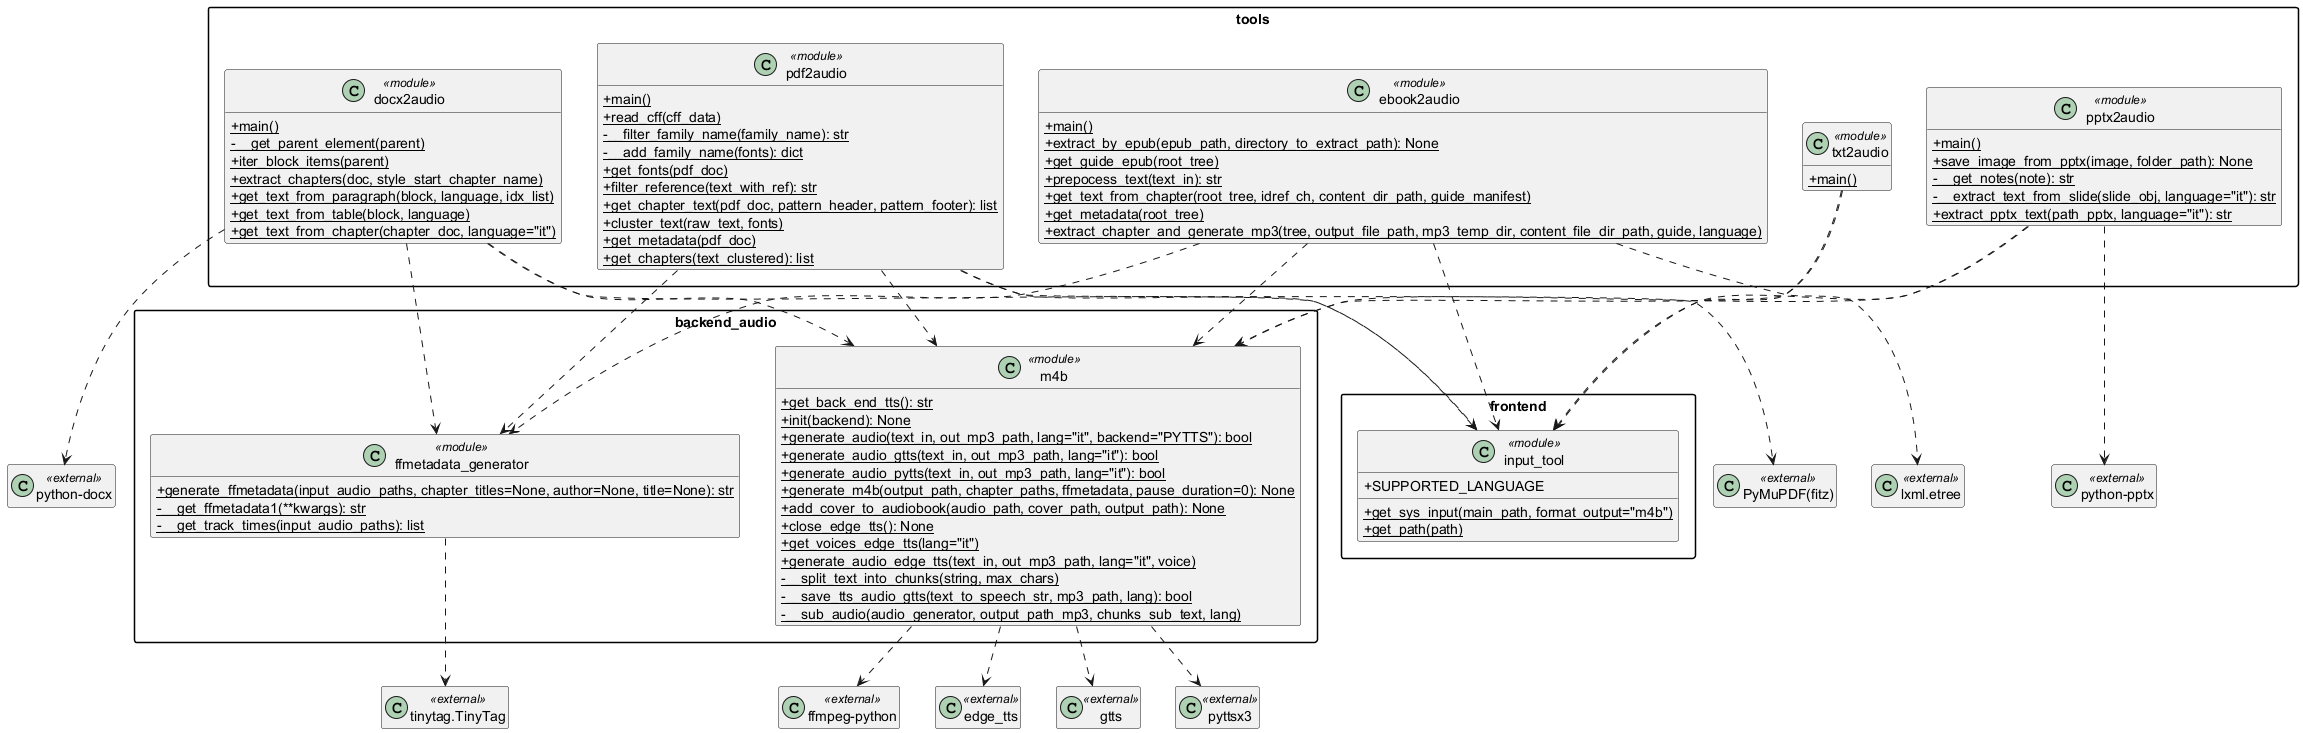

The diagram above was rendered by PlantUML. Its source (embedded in the PNG):
@startuml 

hide empty members
skinparam classAttributeIconSize 0
skinparam packageStyle rectangle

package "backend_audio" {
  class ffmetadata_generator <<module>> {
    {static} +generate_ffmetadata(input_audio_paths, chapter_titles=None, author=None, title=None): str
    {static} -__get_ffmetadata1(**kwargs): str
    {static} -__get_track_times(input_audio_paths): list
  }

  class m4b <<module>> {
    {static} +get_back_end_tts(): str
    {static} +init(backend): None
    {static} +generate_audio(text_in, out_mp3_path, lang="it", backend="PYTTS"): bool
    {static} +generate_audio_gtts(text_in, out_mp3_path, lang="it"): bool
    {static} +generate_audio_pytts(text_in, out_mp3_path, lang="it"): bool
    {static} +generate_m4b(output_path, chapter_paths, ffmetadata, pause_duration=0): None
    {static} +add_cover_to_audiobook(audio_path, cover_path, output_path): None
    {static} +close_edge_tts(): None
    {static} +get_voices_edge_tts(lang="it")
    {static} +generate_audio_edge_tts(text_in, out_mp3_path, lang="it", voice)
    {static} -__split_text_into_chunks(string, max_chars)
    {static} -__save_tts_audio_gtts(text_to_speech_str, mp3_path, lang): bool
    {static} -__sub_audio(audio_generator, output_path_mp3, chunks_sub_text, lang)
  }
}

package "frontend" {
  class input_tool <<module>> {
    +SUPPORTED_LANGUAGE
    {static} +get_sys_input(main_path, format_output="m4b")
    {static} +get_path(path)
  }
}

package "tools" {
  class docx2audio <<module>> {
    {static} +main()
    {static} -__get_parent_element(parent)
    {static} +iter_block_items(parent)
    {static} +extract_chapters(doc, style_start_chapter_name)
    {static} +get_text_from_paragraph(block, language, idx_list)
    {static} +get_text_from_table(block, language)
    {static} +get_text_from_chapter(chapter_doc, language="it")
  }

  class ebook2audio <<module>> {
    {static} +main()
    {static} +extract_by_epub(epub_path, directory_to_extract_path): None
    {static} +get_guide_epub(root_tree)
    {static} +prepocess_text(text_in): str
    {static} +get_text_from_chapter(root_tree, idref_ch, content_dir_path, guide_manifest)
    {static} +get_metadata(root_tree)
    {static} +extract_chapter_and_generate_mp3(tree, output_file_path, mp3_temp_dir, content_file_dir_path, guide, language)
  }

  class pdf2audio <<module>> {
    {static} +main()
    {static} +read_cff(cff_data)
    {static} -__filter_family_name(family_name): str
    {static} -__add_family_name(fonts): dict
    {static} +get_fonts(pdf_doc)
    {static} +filter_reference(text_with_ref): str
    {static} +get_chapter_text(pdf_doc, pattern_header, pattern_footer): list
    {static} +cluster_text(raw_text, fonts)
    {static} +get_metadata(pdf_doc)
    {static} +get_chapters(text_clustered): list
  }

  class pptx2audio <<module>> {
    {static} +main()
    {static} +save_image_from_pptx(image, folder_path): None
    {static} -__get_notes(note): str
    {static} -__extract_text_from_slide(slide_obj, language="it"): str
    {static} +extract_pptx_text(path_pptx, language="it"): str
  }

  class txt2audio <<module>> {
    {static} +main()
  }
}

' External dependencies used by modules
class "tinytag.TinyTag" as TinyTag <<external>>
class "edge_tts" as edge_tts <<external>>
class "gtts" as gtts <<external>>
class "pyttsx3" as pyttsx3 <<external>>
class "ffmpeg-python" as ffmpeg <<external>>
class "lxml.etree" as lxml_etree <<external>>
class "python-docx" as docx <<external>>
class "PyMuPDF(fitz)" as fitz <<external>>
class "python-pptx" as pptx <<external>>

' Module-to-module dependencies
docx2audio ..> m4b
docx2audio ..> ffmetadata_generator
docx2audio ..> input_tool
ebook2audio ..> m4b
ebook2audio ..> ffmetadata_generator
ebook2audio ..> input_tool
pdf2audio ..> m4b
pdf2audio ..> ffmetadata_generator
pdf2audio ..> input_tool
pptx2audio ..> m4b
pptx2audio ..> input_tool
txt2audio ..> m4b
txt2audio ..> input_tool

' Module-to-external dependencies
ffmetadata_generator ..> TinyTag
m4b ..> edge_tts
m4b ..> gtts
m4b ..> pyttsx3
m4b ..> ffmpeg
docx2audio ..> docx
ebook2audio ..> lxml_etree
pdf2audio ..> fitz
pptx2audio ..> pptx

@enduml